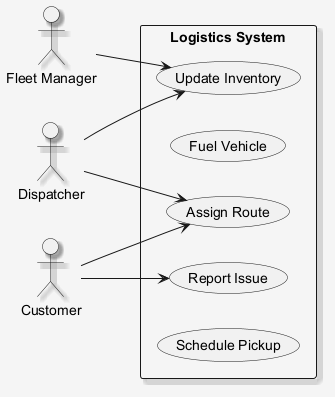

The diagram above was rendered by PlantUML. Its source (embedded in the PNG):
@startuml
skinparam shadowing false
skinparam backgroundColor #F5F5F5
skinparam shadowing true
left to right direction
actor "Fleet Manager" as FM
actor "Customer" as C
actor "Dispatcher" as D
rectangle "Logistics System" {
  usecase "Report Issue" as UC_ReportIssue
  usecase "Fuel Vehicle" as UC_FuelVehicle
  usecase "Assign Route" as UC_AssignRoute
  usecase "Update Inventory" as UC_UpdateInventory
  usecase "Schedule Pickup" as UC_SchedulePickup
}
FM --> UC_UpdateInventory
C --> UC_AssignRoute
C --> UC_ReportIssue
D --> UC_AssignRoute
D --> UC_UpdateInventory
@enduml